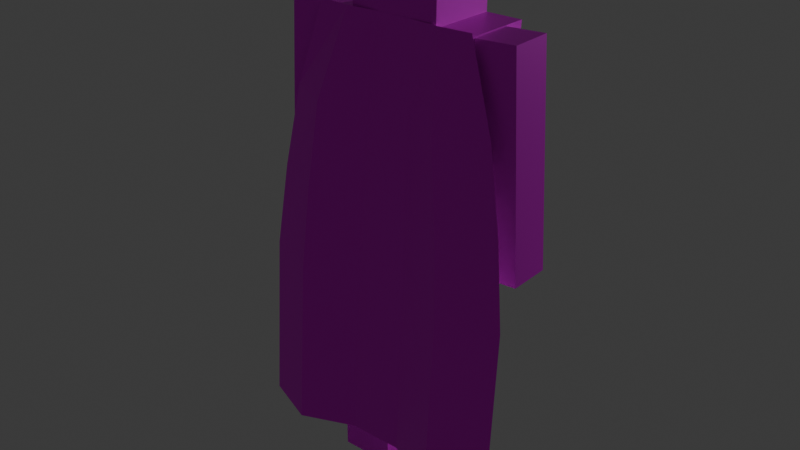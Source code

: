 # Source: curve.blend  (saved by Blender 4.2.66; exported with 4.5.12 LTS)
import bpy
from mathutils import Matrix  # noqa: F401  (used for matrix-valued properties, if any)

bpy.ops.wm.read_factory_settings(use_empty=True)
scene = bpy.context.scene
scene.name = 'Scene'

# ---- collections
col_collection = bpy.data.collections.new('Collection'); scene.collection.children.link(col_collection)
col_curvebucket = bpy.data.collections.new('CurveBucket'); scene.collection.children.link(col_curvebucket)

# ---- images (referenced by path relative to the original .blend; pixels are not part of the script)
import os
ASSET_DIR = os.environ.get("B2B_ASSET_DIR", "")  # directory of the original .blend (textures are referenced by path, not embedded)
HERE = os.path.dirname(os.path.abspath(__file__))  # packed textures are extracted next to this script under _unpacked/

def load_image(name, relpath, width, height, colorspace="sRGB"):
    """Load a texture the original file referenced (path relative to the .blend, or extracted next to this script)."""
    p = next((c for c in (os.path.join(HERE, relpath), os.path.join(ASSET_DIR, relpath)) if relpath and os.path.exists(c)), "")
    if p:
        img = bpy.data.images.load(p, check_existing=True)
        img.name = name
    else:  # same state as the original file: an image datablock whose file is absent (Cycles renders it pink)
        img = bpy.data.images.new(name, width, height)
        img.source = "FILE"
        img.filepath = "//" + (relpath or name)
    img.colorspace_settings.name = colorspace
    return img
img_curvetexture_png_001 = load_image('curveTexture.png.001', 'curveTexture.png', 1024, 1024, 'sRGB')

# ---- materials (node trees are filled in below, after node groups)
mat_visionmat = bpy.data.materials.new('visionMat')

# ---- material node trees
mat_visionmat.use_nodes = True; mat_visionmat.node_tree.nodes.clear()
_N = mat_visionmat.node_tree.nodes; _L = mat_visionmat.node_tree.links
n0 = _N.new('ShaderNodeBsdfPrincipled'); n0.name = 'Principled BSDF'; n0.location = (10, 300)
n0.inputs[1].default_value = 0.3071
n0.inputs[3].default_value = 1.2
n1 = _N.new('ShaderNodeOutputMaterial'); n1.name = 'Material Output'; n1.location = (300, 300)
n2 = _N.new('ShaderNodeTexImage'); n2.name = 'Image Texture'; n2.location = (-280, 280)
n2.image = img_curvetexture_png_001
n2.interpolation = 'Closest'
_L.new(n0.outputs[0], n1.inputs[0])
_L.new(n2.outputs[0], n0.inputs[0])
n1.is_active_output = True

# ---- world
world_world = bpy.data.worlds.new('World'); scene.world = world_world
world_world.use_nodes = True; world_world.node_tree.nodes.clear()
_N = world_world.node_tree.nodes; _L = world_world.node_tree.links
n0 = _N.new('ShaderNodeOutputWorld'); n0.name = 'World Output'; n0.location = (300, 300)
n1 = _N.new('ShaderNodeBackground'); n1.name = 'Background'; n1.location = (10, 300)
n1.inputs[0].default_value = (0.05088, 0.05088, 0.05088, 1.0)
_L.new(n1.outputs[0], n0.inputs[0])
n0.is_active_output = True
world_world.color = (0.05088, 0.05088, 0.05088)
world_world.sun_shadow_jitter_overblur = 0.0

# ---- lights
light_light = bpy.data.lights.new('Light', 'POINT')
light_light.energy = 1000.0
light_light.shadow_soft_size = 0.1

# ---- meshes
me_cube_002 = bpy.data.meshes.new('Cube.002')
me_cube_002.from_pydata([(-0.6487, -1.0, -0.9835), (-0.8215, -1.0, 0.9865), (-0.6487, 1.0, -1.0), (-0.8215, 1.0, 1.0), (0.6487, -1.0, -0.9835), (0.8215, -1.0, 0.9865), (0.6487, 1.0, -1.0), (0.8215, 1.0, 1.0)], [], [(0, 1, 3, 2), (2, 3, 7, 6), (6, 7, 5, 4), (4, 5, 1, 0), (2, 6, 4, 0), (7, 3, 1, 5)])
_uv = me_cube_002.uv_layers.new(name='UVMap')
_uv.uv.foreach_set('vector', [0.6655, 0.9191, 0.6655, 0.9488, 0.5977, 0.9488, 0.5977, 0.9191, 0.7499, 0.3748, 0.7501, 0.6248, 0.5001, 0.625, 0.4999, 0.375, 0.6603, 0.9218, 0.6604, 0.9463, 0.5982, 0.9463, 0.5981, 0.9218, 0.5063, 0.7952, 0.4682, 0.9984, 0.6967, 0.9985, 0.6575, 0.7954, 0.6459, 0.9271, 0.6459, 0.9451, 0.6154, 0.9451, 0.6153, 0.9271, 0.6485, 0.919, 0.6486, 0.9467, 0.6001, 0.9468, 0.6001, 0.919])
me_cube_002.materials.append(mat_visionmat)
me_cube_002.update()
me_cube_007 = bpy.data.meshes.new('Cube.007')
me_cube_007.from_pydata([(-1.0, -1.0, -1.0), (-1.0, -1.0, 1.0), (-1.0, 1.0, -1.0), (-1.0, 1.0, 1.0), (1.0, -1.0, -1.0), (1.0, -1.0, 1.0), (1.0, 1.0, -1.0), (1.0, 1.0, 1.0)], [], [(0, 1, 3, 2), (2, 3, 7, 6), (6, 7, 5, 4), (4, 5, 1, 0), (2, 6, 4, 0), (7, 3, 1, 5)])
_uv = me_cube_007.uv_layers.new(name='UVMap')
_uv.uv.foreach_set('vector', [0.1657, 0.6958, 0.1657, 0.9985, 0.08524, 0.9985, 0.08524, 0.6958, 0.08328, 0.6996, 0.08327, 0.9971, 0.0007889, 0.9971, 0.0007948, 0.6996, 0.2563, 0.6937, 0.2563, 0.9999, 0.3347, 0.9999, 0.3347, 0.6936, 0.2531, 0.6951, 0.2531, 0.9978, 0.1684, 0.9978, 0.1684, 0.6951, 0.5, 0.125, 0.5, 0.375, 0.25, 0.375, 0.25, 0.125, 0.5, 0.625, 0.5, 0.875, 0.25, 0.875, 0.25, 0.625])
me_cube_007.materials.append(mat_visionmat)
me_cube_007.update()
me_cube_004 = bpy.data.meshes.new('Cube.004')
me_cube_004.from_pydata([(-1.0, -1.0, -1.0), (-1.0, -1.0, 1.0), (-1.0, 1.0, -1.0), (-1.0, 1.0, 1.0), (1.0, -1.0, -1.0), (1.0, -1.0, 1.0), (1.0, 1.0, -1.0), (1.0, 1.0, 1.0)], [], [(0, 1, 3, 2), (2, 3, 7, 6), (6, 7, 5, 4), (4, 5, 1, 0), (2, 6, 4, 0), (7, 3, 1, 5)])
_uv = me_cube_004.uv_layers.new(name='UVMap')
_uv.uv.foreach_set('vector', [0.1657, 0.6958, 0.1657, 0.9985, 0.08524, 0.9985, 0.08524, 0.6958, 0.08328, 0.6986, 0.08327, 0.9971, 0.0007889, 0.9971, 0.0007948, 0.6985, 0.2563, 0.6937, 0.2563, 0.9999, 0.3347, 0.9999, 0.3347, 0.6936, 0.2531, 0.6951, 0.2531, 0.9978, 0.1684, 0.9978, 0.1684, 0.6951, 0.5, 0.125, 0.5, 0.375, 0.25, 0.375, 0.25, 0.125, 0.5, 0.625, 0.5, 0.875, 0.25, 0.875, 0.25, 0.625])
me_cube_004.materials.append(mat_visionmat)
me_cube_004.update()
me_cube_006 = bpy.data.meshes.new('Cube.006')
me_cube_006.from_pydata([(-1.0, -1.0, -1.0), (-1.0, -1.0, 1.0), (-1.0, 1.0, -1.0), (-1.0, 1.0, 1.0), (1.0, -1.0, -1.0), (1.0, -1.0, 1.0), (1.0, 1.0, -1.0), (1.0, 1.0, 1.0)], [], [(0, 1, 3, 2), (2, 3, 7, 6), (6, 7, 5, 4), (4, 5, 1, 0), (2, 6, 4, 0), (7, 3, 1, 5)])
_uv = me_cube_006.uv_layers.new(name='UVMap')
_uv.uv.foreach_set('vector', [0.7586, 0.5806, 0.7581, 0.7072, 0.6343, 0.7066, 0.6348, 0.58, 0.6337, 0.5812, 0.6331, 0.7076, 0.5009, 0.707, 0.5014, 0.5807, 0.6352, 0.5798, 0.6357, 0.7063, 0.7585, 0.7057, 0.758, 0.5793, 0.8876, 0.5801, 0.887, 0.7065, 0.76, 0.706, 0.7605, 0.5795, 0.7375, 0.6019, 0.737, 0.7042, 0.6227, 0.7038, 0.6232, 0.6014, 0.635, 0.4682, 0.6344, 0.5803, 0.5002, 0.5798, 0.5007, 0.4678])
me_cube_006.materials.append(mat_visionmat)
me_cube_006.update()
me_cube_005 = bpy.data.meshes.new('Cube.005')
me_cube_005.from_pydata([(-1.0, -1.0, -1.0), (-1.0, -1.0, 1.0), (-1.0, 1.0, -1.0), (-1.0, 1.0, 1.0), (1.0, -1.0, -1.0), (1.0, -1.0, 1.0), (1.0, 1.0, -1.0), (1.0, 1.0, 1.0)], [], [(0, 1, 3, 2), (2, 3, 7, 6), (6, 7, 5, 4), (4, 5, 1, 0), (2, 6, 4, 0), (7, 3, 1, 5)])
_uv = me_cube_005.uv_layers.new(name='UVMap')
_uv.uv.foreach_set('vector', [0.8088, 0.8069, 0.809, 0.9252, 0.76, 0.9256, 0.7599, 0.8074, 0.7546, 0.7949, 0.7548, 0.9991, 0.696, 0.9999, 0.6958, 0.7956, 0.8151, 0.7953, 0.8153, 0.998, 0.7579, 0.9987, 0.7576, 0.7961, 0.2495, 0.3759, 0.2505, 0.6259, 0.0004764, 0.6269, -0.0004577, 0.3769, 0.7446, 0.8084, 0.7448, 0.9198, 0.7042, 0.9202, 0.704, 0.8088, 0.9322, 0.9449, 0.9324, 0.9986, 0.8775, 0.9988, 0.8773, 0.9451])
me_cube_005.materials.append(mat_visionmat)
me_cube_005.update()
me_cube_001 = bpy.data.meshes.new('Cube.001')
me_cube_001.from_pydata([(-1.0, -1.0, -1.0), (-1.0, -1.0, 1.0), (-1.0, 1.0, -1.0), (-1.0, 1.0, 1.0), (1.0, -1.0, -1.0), (1.0, -1.0, 1.0), (1.0, 1.0, -1.0), (1.0, 1.0, 1.0)], [], [(0, 1, 3, 2), (2, 3, 7, 6), (6, 7, 5, 4), (4, 5, 1, 0), (2, 6, 4, 0), (7, 3, 1, 5)])
_uv = me_cube_001.uv_layers.new(name='UVMap')
_uv.uv.foreach_set('vector', [0.9923, 0.7962, 0.9926, 1.0, 0.9346, 1.001, 0.9344, 0.7969, 0.8744, 0.7949, 0.8746, 0.9991, 0.8158, 0.9999, 0.8156, 0.7956, 0.8151, 0.7953, 0.8153, 0.998, 0.7579, 0.9987, 0.7576, 0.7961, 0.2495, 0.3759, 0.2505, 0.6259, 0.0004764, 0.6269, -0.0004577, 0.3769, 0.7446, 0.8084, 0.7448, 0.9198, 0.7042, 0.9202, 0.704, 0.8088, 0.9322, 0.9449, 0.9324, 0.9986, 0.8775, 0.9988, 0.8773, 0.9451])
me_cube_001.materials.append(mat_visionmat)
me_cube_001.update()
me_plane_003 = bpy.data.meshes.new('Plane.003')
me_plane_003.from_pydata([(-1.0, -2.161, -8.768e-08), (1.0, -2.161, -8.768e-08), (-0.6101, 0.9869, -9.874e-10), (0.6101, 0.9869, -9.874e-10), (-0.8078, 0.3573, -1.833e-08), (-0.9244, -0.2724, -3.566e-08), (-1.0, -0.902, -5.3e-08), (-1.0, -1.532, -7.034e-08), (-0.6, -2.173, 0.1603), (-0.2, -2.161, -8.768e-08), (0.2, -2.161, -8.768e-08), (0.6, -2.173, 0.1734), (1.0, -1.532, -7.034e-08), (1.0, -0.902, -5.3e-08), (0.9244, -0.2724, -3.566e-08), (0.8078, 0.3573, -1.833e-08), (0.3661, 0.9856, 0.01894), (0.122, 0.9869, -9.874e-10), (-0.122, 0.9869, -9.874e-10), (-0.3661, 0.9852, 0.02468), (-0.6, -1.543, 0.1603), (-0.6, -0.9132, 0.1603), (-0.5547, -0.2836, 0.1603), (-0.4847, 0.3461, 0.1603), (-0.2, -1.532, -7.034e-08), (-0.2, -0.902, -5.3e-08), (-0.1849, -0.2724, -3.566e-08), (-0.1616, 0.3573, -1.833e-08), (0.2, -1.532, -7.034e-08), (0.2, -0.902, -5.3e-08), (0.1849, -0.2724, -3.566e-08), (0.1616, 0.3573, -1.833e-08), (0.6, -1.544, 0.1734), (0.6, -0.9142, 0.1734), (0.5547, -0.2845, 0.1734), (0.4847, 0.3451, 0.1734)], [], [(35, 15, 3, 16), (4, 23, 19, 2), (23, 27, 18, 19), (27, 31, 17, 18), (31, 35, 16, 17), (0, 8, 20, 7), (7, 20, 21, 6), (6, 21, 22, 5), (5, 22, 23, 4), (8, 9, 24, 20), (20, 24, 25, 21), (21, 25, 26, 22), (22, 26, 27, 23), (9, 10, 28, 24), (24, 28, 29, 25), (25, 29, 30, 26), (26, 30, 31, 27), (10, 11, 32, 28), (28, 32, 33, 29), (29, 33, 34, 30), (30, 34, 35, 31), (11, 1, 12, 32), (32, 12, 13, 33), (33, 13, 14, 34), (34, 14, 15, 35)])
_uv = me_plane_003.uv_layers.new(name='UVMap')
_uv.uv.foreach_set('vector', [0.295, 0.6018, 0.3481, 0.6018, 0.3481, 0.6918, 0.295, 0.6918, 0.08288, 0.6018, 0.1359, 0.6018, 0.1359, 0.6918, 0.08414, 0.6929, 0.1359, 0.6018, 0.189, 0.6018, 0.189, 0.6918, 0.1359, 0.6918, 0.189, 0.6018, 0.242, 0.6018, 0.242, 0.6918, 0.189, 0.6918, 0.242, 0.6018, 0.295, 0.6018, 0.295, 0.6918, 0.242, 0.6918, 0.0227, 0.2406, 0.1018, 0.2406, 0.1018, 0.3308, 0.0227, 0.3308, 0.03846, 0.3308, 0.1113, 0.3308, 0.1113, 0.4211, 0.03846, 0.4211, 0.05369, 0.4211, 0.1196, 0.4211, 0.1196, 0.5113, 0.05369, 0.5113, 0.0692, 0.5113, 0.1283, 0.5113, 0.1283, 0.6016, 0.0692, 0.6016, 0.1018, 0.2406, 0.1809, 0.2406, 0.1809, 0.3308, 0.1018, 0.3308, 0.1113, 0.3308, 0.1841, 0.3308, 0.1841, 0.4211, 0.1113, 0.4211, 0.1196, 0.4211, 0.1854, 0.4211, 0.1854, 0.5113, 0.1196, 0.5113, 0.1283, 0.5113, 0.1873, 0.5113, 0.1873, 0.6016, 0.1283, 0.6016, 0.1809, 0.2406, 0.26, 0.2406, 0.26, 0.3308, 0.1809, 0.3308, 0.1841, 0.3308, 0.2569, 0.3308, 0.2569, 0.4211, 0.1841, 0.4211, 0.1854, 0.4211, 0.2513, 0.4211, 0.2513, 0.5113, 0.1854, 0.5113, 0.1873, 0.5113, 0.2464, 0.5113, 0.2464, 0.6016, 0.1873, 0.6016, 0.26, 0.2406, 0.3391, 0.2406, 0.3391, 0.3308, 0.26, 0.3308, 0.2569, 0.3308, 0.3297, 0.3308, 0.3297, 0.4211, 0.2569, 0.4211, 0.2513, 0.4211, 0.3172, 0.4211, 0.3172, 0.5113, 0.2513, 0.5113, 0.2464, 0.5113, 0.3055, 0.5113, 0.3055, 0.6016, 0.2464, 0.6016, 0.3391, 0.2406, 0.4182, 0.2406, 0.4182, 0.3308, 0.3391, 0.3308, 0.3297, 0.3308, 0.4025, 0.3308, 0.4025, 0.4211, 0.3297, 0.4211, 0.3172, 0.4211, 0.3831, 0.4211, 0.3831, 0.5113, 0.3172, 0.5113, 0.3055, 0.5113, 0.3645, 0.5113, 0.3645, 0.6016, 0.3055, 0.6016])
me_plane_003.materials.append(mat_visionmat)
me_plane_003.update()

# ---- objects
ob_light = bpy.data.objects.new('Light', light_light)
ob_curvetorso = bpy.data.objects.new('CurveTorso', me_cube_002)
ob_curvelegl = bpy.data.objects.new('CurveLegL', me_cube_007)
ob_curvelegr = bpy.data.objects.new('CurveLegR', me_cube_004)
ob_curvehead = bpy.data.objects.new('CurveHead', me_cube_006)
ob_curvearmr = bpy.data.objects.new('CurveArmR', me_cube_005)
ob_curvearml = bpy.data.objects.new('CurveArmL', me_cube_001)
ob_curvecape = bpy.data.objects.new('CurveCape', me_plane_003)

# ---- transforms, parenting, visibility, modifiers, constraints
ob_light.location = (1.799, 6.942, 3.877)
ob_light.rotation_euler = (0.6503, 0.05522, 1.866)
ob_light.lock_rotations_4d = False
ob_light.empty_display_type = 'ARROWS'
ob_light.color = (0.0, 0.0, 0.0, 0.0)
ob_light.lineart.crease_threshold = 0.0
ob_curvetorso.location = (0.0, 0.02209, 2.726)
ob_curvetorso.scale = (0.7421, -0.263, 0.8434)
_m = ob_curvetorso.modifiers.new('Collision', 'COLLISION')
ob_curvelegl.location = (-0.29, -0.01507, 1.015)
ob_curvelegl.scale = (0.2088, 0.2086, 1.0)
_m = ob_curvelegl.modifiers.new('Collision', 'COLLISION')
ob_curvelegr.location = (0.29, -0.01507, 1.015)
ob_curvelegr.scale = (0.2088, 0.2086, 1.0)
_m = ob_curvelegr.modifiers.new('Collision', 'COLLISION')
ob_curvehead.location = (0.0, 0.02269, 3.855)
ob_curvehead.scale = (0.3401, 0.2617, 0.3216)
_m = ob_curvehead.modifiers.new('Collision', 'COLLISION')
ob_curvearmr.location = (0.7727, -0.04518, 2.762)
ob_curvearmr.rotation_euler = (0.0, -0.05236, 0.0)
ob_curvearmr.scale = (0.1736, 0.1592, 0.8)
_m = ob_curvearmr.modifiers.new('Collision', 'COLLISION')
ob_curvearml.location = (-0.77, -0.04518, 2.762)
ob_curvearml.rotation_euler = (0.0, 0.05236, 0.0)
ob_curvearml.scale = (0.1736, 0.1592, 0.8)
_m = ob_curvearml.modifiers.new('Collision', 'COLLISION')
ob_curvecape.location = (0.0, -0.3086, 2.61)
ob_curvecape.rotation_euler = (1.501, 0.0, 0.0)
_m = ob_curvecape.modifiers.new('Cloth', 'CLOTH')
_m.collision_settings.collision_quality = 20
_m.collision_settings.use_self_collision = True
_m.collision_settings.self_distance_min = 0.05069

# ---- collection membership
col_collection.objects.link(ob_light)
col_curvebucket.objects.link(ob_curvetorso)
col_curvebucket.objects.link(ob_curvelegl)
col_curvebucket.objects.link(ob_curvelegr)
col_curvebucket.objects.link(ob_curvehead)
col_curvebucket.objects.link(ob_curvearmr)
col_curvebucket.objects.link(ob_curvearml)
col_curvebucket.objects.link(ob_curvecape)

# ---- scene / render settings (as saved in the file)
scene.frame_start = 1; scene.frame_end = 250; scene.frame_set(1)
scene.render.engine = 'BLENDER_EEVEE_NEXT'
bpy.context.view_layer.update()

# ---- added for rendering (the .blend has no active camera): camera
cam_auto = bpy.data.cameras.new('AutoCamera')
cam_auto.lens = 50.0
cam_auto.sensor_width = 36.0
cam_auto.clip_end = 1000.0
ob_auto_camera = bpy.data.objects.new('AutoCamera', cam_auto)
scene.collection.objects.link(ob_auto_camera)
ob_auto_camera.location = (4.35544, -5.40058, 5.5798)
ob_auto_camera.rotation_euler = (1.09748, -7.21219e-08, 0.694738)
scene.camera = ob_auto_camera
bpy.context.view_layer.update()
